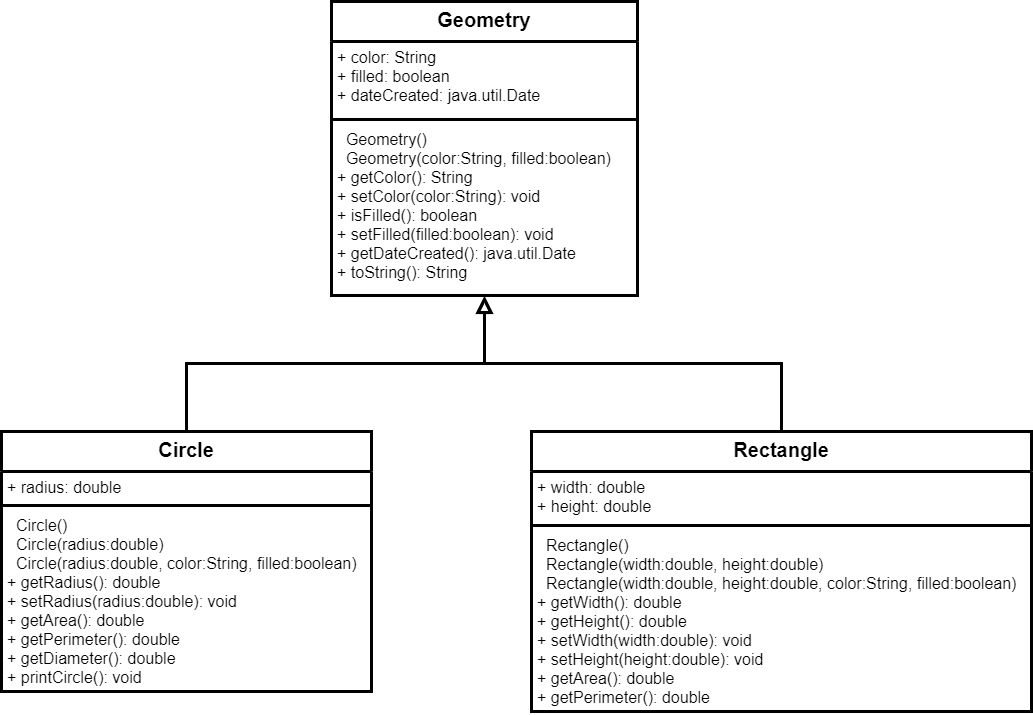

The diagram above was exported from draw.io. Its source (the exported page's mxGraphModel, read from the mxfile embedded in the PNG):
<mxGraphModel dx="1504" dy="1612" grid="1" gridSize="10" guides="1" tooltips="1" connect="1" arrows="1" fold="1" page="1" pageScale="1" pageWidth="827" pageHeight="1169" math="0" shadow="0">
  <root>
    <mxCell id="0" />
    <mxCell id="1" parent="0" />
    <mxCell id="Me8_s7ZkAmT-qx1iWqF2-1" value="Geometry" style="swimlane;fontStyle=1;align=center;verticalAlign=top;childLayout=stackLayout;horizontal=1;startSize=40;horizontalStack=0;resizeParent=1;resizeParentMax=0;resizeLast=0;collapsible=1;marginBottom=0;fontSize=20;strokeWidth=3;" vertex="1" parent="1">
      <mxGeometry x="470" y="70" width="306" height="294" as="geometry" />
    </mxCell>
    <mxCell id="Me8_s7ZkAmT-qx1iWqF2-2" value="+ color: String&#10;+ filled: boolean&#10;+ dateCreated: java.util.Date" style="text;strokeColor=none;fillColor=none;align=left;verticalAlign=top;spacingLeft=4;spacingRight=4;overflow=hidden;rotatable=0;points=[[0,0.5],[1,0.5]];portConstraint=eastwest;fontSize=16;" vertex="1" parent="Me8_s7ZkAmT-qx1iWqF2-1">
      <mxGeometry y="40" width="306" height="74" as="geometry" />
    </mxCell>
    <mxCell id="Me8_s7ZkAmT-qx1iWqF2-3" value="" style="line;strokeWidth=3;fillColor=none;align=left;verticalAlign=middle;spacingTop=-1;spacingLeft=3;spacingRight=3;rotatable=0;labelPosition=right;points=[];portConstraint=eastwest;" vertex="1" parent="Me8_s7ZkAmT-qx1iWqF2-1">
      <mxGeometry y="114" width="306" height="8" as="geometry" />
    </mxCell>
    <mxCell id="Me8_s7ZkAmT-qx1iWqF2-4" value="  Geometry()&#10;  Geometry(color:String, filled:boolean)&#10;+ getColor(): String&#10;+ setColor(color:String): void&#10;+ isFilled(): boolean&#10;+ setFilled(filled:boolean): void&#10;+ getDateCreated(): java.util.Date&#10;+ toString(): String" style="text;strokeColor=none;fillColor=none;align=left;verticalAlign=top;spacingLeft=4;spacingRight=4;overflow=hidden;rotatable=0;points=[[0,0.5],[1,0.5]];portConstraint=eastwest;fontSize=16;" vertex="1" parent="Me8_s7ZkAmT-qx1iWqF2-1">
      <mxGeometry y="122" width="306" height="172" as="geometry" />
    </mxCell>
    <mxCell id="Me8_s7ZkAmT-qx1iWqF2-20" style="edgeStyle=orthogonalEdgeStyle;rounded=0;orthogonalLoop=1;jettySize=auto;html=1;entryX=0.5;entryY=1.004;entryDx=0;entryDy=0;entryPerimeter=0;fontSize=16;strokeWidth=3;endArrow=block;endFill=0;endSize=10;" edge="1" parent="1" source="Me8_s7ZkAmT-qx1iWqF2-9" target="Me8_s7ZkAmT-qx1iWqF2-4">
      <mxGeometry relative="1" as="geometry" />
    </mxCell>
    <mxCell id="Me8_s7ZkAmT-qx1iWqF2-9" value="Circle" style="swimlane;fontStyle=1;align=center;verticalAlign=top;childLayout=stackLayout;horizontal=1;startSize=40;horizontalStack=0;resizeParent=1;resizeParentMax=0;resizeLast=0;collapsible=1;marginBottom=0;fontSize=20;strokeWidth=3;" vertex="1" parent="1">
      <mxGeometry x="140" y="500" width="370" height="260" as="geometry" />
    </mxCell>
    <mxCell id="Me8_s7ZkAmT-qx1iWqF2-10" value="+ radius: double" style="text;strokeColor=none;fillColor=none;align=left;verticalAlign=top;spacingLeft=4;spacingRight=4;overflow=hidden;rotatable=0;points=[[0,0.5],[1,0.5]];portConstraint=eastwest;fontSize=16;" vertex="1" parent="Me8_s7ZkAmT-qx1iWqF2-9">
      <mxGeometry y="40" width="370" height="30" as="geometry" />
    </mxCell>
    <mxCell id="Me8_s7ZkAmT-qx1iWqF2-11" value="" style="line;strokeWidth=3;fillColor=none;align=left;verticalAlign=middle;spacingTop=-1;spacingLeft=3;spacingRight=3;rotatable=0;labelPosition=right;points=[];portConstraint=eastwest;" vertex="1" parent="Me8_s7ZkAmT-qx1iWqF2-9">
      <mxGeometry y="70" width="370" height="8" as="geometry" />
    </mxCell>
    <mxCell id="Me8_s7ZkAmT-qx1iWqF2-12" value="  Circle()&#10;  Circle(radius:double)&#10;  Circle(radius:double, color:String, filled:boolean)&#10;+ getRadius(): double&#10;+ setRadius(radius:double): void&#10;+ getArea(): double&#10;+ getPerimeter(): double&#10;+ getDiameter(): double&#10;+ printCircle(): void" style="text;strokeColor=none;fillColor=none;align=left;verticalAlign=top;spacingLeft=4;spacingRight=4;overflow=hidden;rotatable=0;points=[[0,0.5],[1,0.5]];portConstraint=eastwest;fontSize=16;" vertex="1" parent="Me8_s7ZkAmT-qx1iWqF2-9">
      <mxGeometry y="78" width="370" height="182" as="geometry" />
    </mxCell>
    <mxCell id="Me8_s7ZkAmT-qx1iWqF2-21" style="edgeStyle=orthogonalEdgeStyle;rounded=0;orthogonalLoop=1;jettySize=auto;html=1;entryX=0.5;entryY=1.004;entryDx=0;entryDy=0;entryPerimeter=0;fontSize=16;strokeWidth=3;endArrow=block;endFill=0;endSize=10;" edge="1" parent="1" source="Me8_s7ZkAmT-qx1iWqF2-13" target="Me8_s7ZkAmT-qx1iWqF2-4">
      <mxGeometry relative="1" as="geometry" />
    </mxCell>
    <mxCell id="Me8_s7ZkAmT-qx1iWqF2-13" value="Rectangle" style="swimlane;fontStyle=1;align=center;verticalAlign=top;childLayout=stackLayout;horizontal=1;startSize=40;horizontalStack=0;resizeParent=1;resizeParentMax=0;resizeLast=0;collapsible=1;marginBottom=0;fontSize=20;strokeWidth=3;" vertex="1" parent="1">
      <mxGeometry x="670" y="500" width="500" height="280" as="geometry" />
    </mxCell>
    <mxCell id="Me8_s7ZkAmT-qx1iWqF2-14" value="+ width: double&#10;+ height: double" style="text;strokeColor=none;fillColor=none;align=left;verticalAlign=top;spacingLeft=4;spacingRight=4;overflow=hidden;rotatable=0;points=[[0,0.5],[1,0.5]];portConstraint=eastwest;fontSize=16;" vertex="1" parent="Me8_s7ZkAmT-qx1iWqF2-13">
      <mxGeometry y="40" width="500" height="50" as="geometry" />
    </mxCell>
    <mxCell id="Me8_s7ZkAmT-qx1iWqF2-15" value="" style="line;strokeWidth=3;fillColor=none;align=left;verticalAlign=middle;spacingTop=-1;spacingLeft=3;spacingRight=3;rotatable=0;labelPosition=right;points=[];portConstraint=eastwest;" vertex="1" parent="Me8_s7ZkAmT-qx1iWqF2-13">
      <mxGeometry y="90" width="500" height="8" as="geometry" />
    </mxCell>
    <mxCell id="Me8_s7ZkAmT-qx1iWqF2-16" value="  Rectangle()&#10;  Rectangle(width:double, height:double)&#10;  Rectangle(width:double, height:double, color:String, filled:boolean)&#10;+ getWidth(): double&#10;+ getHeight(): double&#10;+ setWidth(width:double): void&#10;+ setHeight(height:double): void&#10;+ getArea(): double&#10;+ getPerimeter(): double" style="text;strokeColor=none;fillColor=none;align=left;verticalAlign=top;spacingLeft=4;spacingRight=4;overflow=hidden;rotatable=0;points=[[0,0.5],[1,0.5]];portConstraint=eastwest;fontSize=16;" vertex="1" parent="Me8_s7ZkAmT-qx1iWqF2-13">
      <mxGeometry y="98" width="500" height="182" as="geometry" />
    </mxCell>
  </root>
</mxGraphModel>